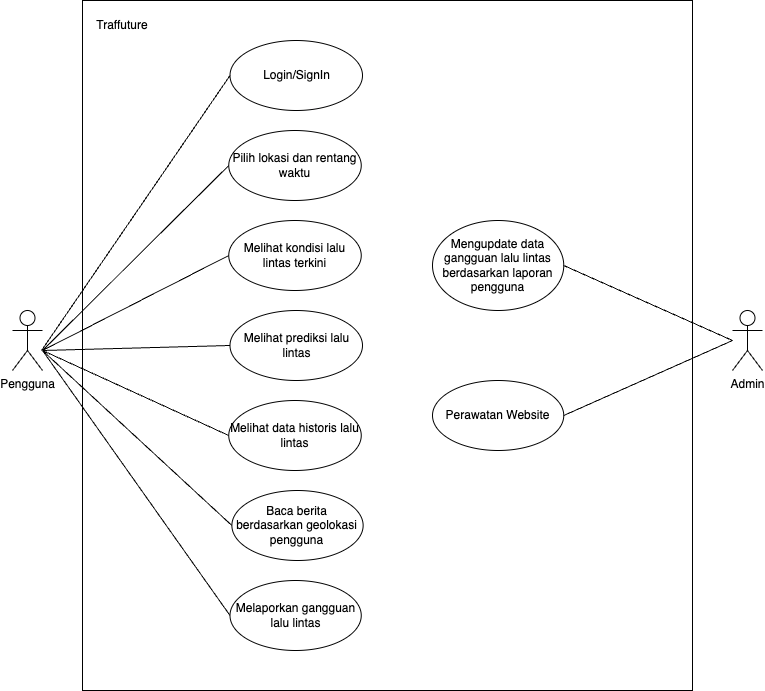

The diagram above was exported from draw.io. Its source (the exported page's mxGraphModel, read from the mxfile embedded in the PNG):
<mxGraphModel dx="1489" dy="813" grid="1" gridSize="10" guides="1" tooltips="1" connect="1" arrows="1" fold="1" page="1" pageScale="1" pageWidth="850" pageHeight="1100" math="0" shadow="0">
  <root>
    <mxCell id="0" />
    <mxCell id="1" parent="0" />
    <mxCell id="4y6EanQgPTIvq5rda_cL-1" value="Pengguna" style="shape=umlActor;verticalLabelPosition=bottom;verticalAlign=top;html=1;outlineConnect=0;" vertex="1" parent="1">
      <mxGeometry x="110" y="410" width="30" height="60" as="geometry" />
    </mxCell>
    <mxCell id="4y6EanQgPTIvq5rda_cL-4" value="" style="rounded=0;whiteSpace=wrap;html=1;" vertex="1" parent="1">
      <mxGeometry x="180" y="100" width="610" height="690" as="geometry" />
    </mxCell>
    <mxCell id="4y6EanQgPTIvq5rda_cL-5" value="Login/SignIn" style="ellipse;whiteSpace=wrap;html=1;" vertex="1" parent="1">
      <mxGeometry x="327.5" y="140" width="132.5" height="70" as="geometry" />
    </mxCell>
    <mxCell id="4y6EanQgPTIvq5rda_cL-6" value="Traffuture" style="text;html=1;align=center;verticalAlign=middle;whiteSpace=wrap;rounded=0;" vertex="1" parent="1">
      <mxGeometry x="190" y="110" width="60" height="30" as="geometry" />
    </mxCell>
    <mxCell id="4y6EanQgPTIvq5rda_cL-7" value="Pilih lokasi dan rentang waktu" style="ellipse;whiteSpace=wrap;html=1;" vertex="1" parent="1">
      <mxGeometry x="326.25" y="230" width="132.5" height="70" as="geometry" />
    </mxCell>
    <mxCell id="4y6EanQgPTIvq5rda_cL-8" value="Melihat kondisi lalu lintas terkini" style="ellipse;whiteSpace=wrap;html=1;" vertex="1" parent="1">
      <mxGeometry x="326.25" y="320" width="132.5" height="70" as="geometry" />
    </mxCell>
    <mxCell id="4y6EanQgPTIvq5rda_cL-9" value="Baca berita berdasarkan geolokasi pengguna" style="ellipse;whiteSpace=wrap;html=1;" vertex="1" parent="1">
      <mxGeometry x="329.38" y="590" width="131.25" height="70" as="geometry" />
    </mxCell>
    <mxCell id="4y6EanQgPTIvq5rda_cL-10" value="Melihat prediksi lalu lintas" style="ellipse;whiteSpace=wrap;html=1;" vertex="1" parent="1">
      <mxGeometry x="327.5" y="410" width="132.5" height="70" as="geometry" />
    </mxCell>
    <mxCell id="4y6EanQgPTIvq5rda_cL-11" value="Melihat data historis lalu lintas" style="ellipse;whiteSpace=wrap;html=1;" vertex="1" parent="1">
      <mxGeometry x="326.25" y="500" width="132.5" height="70" as="geometry" />
    </mxCell>
    <mxCell id="4y6EanQgPTIvq5rda_cL-12" value="Melaporkan gangguan lalu lintas" style="ellipse;whiteSpace=wrap;html=1;" vertex="1" parent="1">
      <mxGeometry x="327.5" y="680" width="131.25" height="70" as="geometry" />
    </mxCell>
    <mxCell id="4y6EanQgPTIvq5rda_cL-13" value="Admin" style="shape=umlActor;verticalLabelPosition=bottom;verticalAlign=top;html=1;outlineConnect=0;" vertex="1" parent="1">
      <mxGeometry x="830" y="410" width="30" height="60" as="geometry" />
    </mxCell>
    <mxCell id="4y6EanQgPTIvq5rda_cL-16" value="Mengupdate data gangguan lalu lintas berdasarkan laporan pengguna" style="ellipse;whiteSpace=wrap;html=1;" vertex="1" parent="1">
      <mxGeometry x="530" y="320" width="131.25" height="90" as="geometry" />
    </mxCell>
    <mxCell id="4y6EanQgPTIvq5rda_cL-17" value="Perawatan Website" style="ellipse;whiteSpace=wrap;html=1;" vertex="1" parent="1">
      <mxGeometry x="530" y="480" width="131.25" height="70" as="geometry" />
    </mxCell>
    <mxCell id="4y6EanQgPTIvq5rda_cL-25" value="" style="endArrow=none;html=1;rounded=0;entryX=0;entryY=0.5;entryDx=0;entryDy=0;" edge="1" parent="1" target="4y6EanQgPTIvq5rda_cL-5">
      <mxGeometry width="50" height="50" relative="1" as="geometry">
        <mxPoint x="139" y="450" as="sourcePoint" />
        <mxPoint x="326.2499999999982" y="200" as="targetPoint" />
      </mxGeometry>
    </mxCell>
    <mxCell id="4y6EanQgPTIvq5rda_cL-26" value="" style="endArrow=none;html=1;rounded=0;entryX=0;entryY=0.5;entryDx=0;entryDy=0;" edge="1" parent="1" target="4y6EanQgPTIvq5rda_cL-7">
      <mxGeometry width="50" height="50" relative="1" as="geometry">
        <mxPoint x="140" y="450" as="sourcePoint" />
        <mxPoint x="326.25" y="170" as="targetPoint" />
      </mxGeometry>
    </mxCell>
    <mxCell id="4y6EanQgPTIvq5rda_cL-27" value="" style="endArrow=none;html=1;rounded=0;entryX=0;entryY=0.5;entryDx=0;entryDy=0;" edge="1" parent="1" target="4y6EanQgPTIvq5rda_cL-8">
      <mxGeometry width="50" height="50" relative="1" as="geometry">
        <mxPoint x="140" y="450" as="sourcePoint" />
        <mxPoint x="336" y="275" as="targetPoint" />
      </mxGeometry>
    </mxCell>
    <mxCell id="4y6EanQgPTIvq5rda_cL-28" value="" style="endArrow=none;html=1;rounded=0;entryX=0;entryY=0.5;entryDx=0;entryDy=0;" edge="1" parent="1" target="4y6EanQgPTIvq5rda_cL-10">
      <mxGeometry width="50" height="50" relative="1" as="geometry">
        <mxPoint x="140" y="450" as="sourcePoint" />
        <mxPoint x="336" y="365" as="targetPoint" />
      </mxGeometry>
    </mxCell>
    <mxCell id="4y6EanQgPTIvq5rda_cL-29" value="" style="endArrow=none;html=1;rounded=0;entryX=0;entryY=0.5;entryDx=0;entryDy=0;" edge="1" parent="1" target="4y6EanQgPTIvq5rda_cL-11">
      <mxGeometry width="50" height="50" relative="1" as="geometry">
        <mxPoint x="140" y="450" as="sourcePoint" />
        <mxPoint x="337" y="455" as="targetPoint" />
      </mxGeometry>
    </mxCell>
    <mxCell id="4y6EanQgPTIvq5rda_cL-30" value="" style="endArrow=none;html=1;rounded=0;entryX=0;entryY=0.5;entryDx=0;entryDy=0;" edge="1" parent="1" target="4y6EanQgPTIvq5rda_cL-9">
      <mxGeometry width="50" height="50" relative="1" as="geometry">
        <mxPoint x="140" y="450" as="sourcePoint" />
        <mxPoint x="336" y="545" as="targetPoint" />
      </mxGeometry>
    </mxCell>
    <mxCell id="4y6EanQgPTIvq5rda_cL-32" value="" style="endArrow=none;html=1;rounded=0;entryX=0;entryY=0.5;entryDx=0;entryDy=0;" edge="1" parent="1" target="4y6EanQgPTIvq5rda_cL-12">
      <mxGeometry width="50" height="50" relative="1" as="geometry">
        <mxPoint x="140" y="450" as="sourcePoint" />
        <mxPoint x="339" y="635" as="targetPoint" />
      </mxGeometry>
    </mxCell>
    <mxCell id="4y6EanQgPTIvq5rda_cL-33" value="" style="endArrow=none;html=1;rounded=0;entryX=1;entryY=0.5;entryDx=0;entryDy=0;" edge="1" parent="1" target="4y6EanQgPTIvq5rda_cL-16">
      <mxGeometry width="50" height="50" relative="1" as="geometry">
        <mxPoint x="830" y="440" as="sourcePoint" />
        <mxPoint x="337" y="185" as="targetPoint" />
      </mxGeometry>
    </mxCell>
    <mxCell id="4y6EanQgPTIvq5rda_cL-34" value="" style="endArrow=none;html=1;rounded=0;entryX=1;entryY=0.5;entryDx=0;entryDy=0;" edge="1" parent="1" target="4y6EanQgPTIvq5rda_cL-17">
      <mxGeometry width="50" height="50" relative="1" as="geometry">
        <mxPoint x="830" y="440" as="sourcePoint" />
        <mxPoint x="671" y="435" as="targetPoint" />
      </mxGeometry>
    </mxCell>
  </root>
</mxGraphModel>